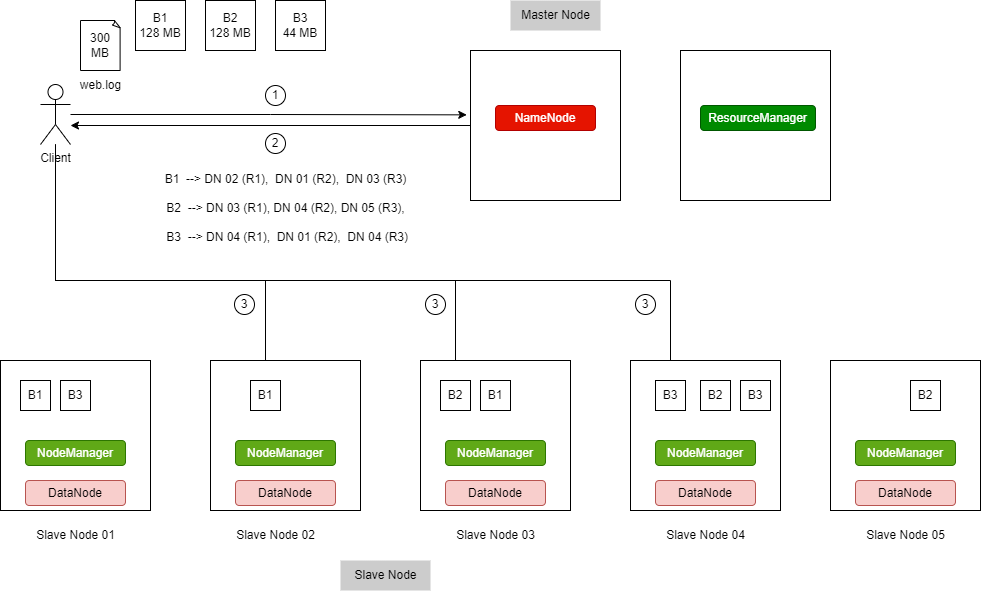

The diagram above was exported from draw.io. Its source (the exported page's mxGraphModel, read from the mxfile embedded in the PNG):
<mxGraphModel dx="655" dy="433" grid="1" gridSize="10" guides="1" tooltips="1" connect="1" arrows="1" fold="1" page="0" pageScale="1" pageWidth="850" pageHeight="1100" math="0" shadow="0">
  <root>
    <mxCell id="0" />
    <mxCell id="1" parent="0" />
    <mxCell id="eCZ4VT_0pzmBTmYFdNy8-41" style="edgeStyle=orthogonalEdgeStyle;rounded=0;orthogonalLoop=1;jettySize=auto;html=1;" parent="1" source="eCZ4VT_0pzmBTmYFdNy8-1" target="eCZ4VT_0pzmBTmYFdNy8-38" edge="1">
      <mxGeometry relative="1" as="geometry">
        <Array as="points">
          <mxPoint x="105" y="280" />
          <mxPoint x="505" y="280" />
        </Array>
      </mxGeometry>
    </mxCell>
    <mxCell id="eCZ4VT_0pzmBTmYFdNy8-42" style="edgeStyle=orthogonalEdgeStyle;rounded=0;orthogonalLoop=1;jettySize=auto;html=1;" parent="1" source="eCZ4VT_0pzmBTmYFdNy8-1" target="eCZ4VT_0pzmBTmYFdNy8-35" edge="1">
      <mxGeometry relative="1" as="geometry">
        <Array as="points">
          <mxPoint x="105" y="280" />
          <mxPoint x="315" y="280" />
        </Array>
      </mxGeometry>
    </mxCell>
    <mxCell id="eCZ4VT_0pzmBTmYFdNy8-43" style="edgeStyle=orthogonalEdgeStyle;rounded=0;orthogonalLoop=1;jettySize=auto;html=1;" parent="1" source="eCZ4VT_0pzmBTmYFdNy8-1" target="eCZ4VT_0pzmBTmYFdNy8-39" edge="1">
      <mxGeometry relative="1" as="geometry">
        <Array as="points">
          <mxPoint x="105" y="280" />
          <mxPoint x="720" y="280" />
        </Array>
      </mxGeometry>
    </mxCell>
    <mxCell id="eCZ4VT_0pzmBTmYFdNy8-1" value="Client" style="shape=umlActor;verticalLabelPosition=bottom;verticalAlign=top;html=1;outlineConnect=0;" parent="1" vertex="1">
      <mxGeometry x="90" y="84" width="30" height="60" as="geometry" />
    </mxCell>
    <mxCell id="eCZ4VT_0pzmBTmYFdNy8-2" value="300 &lt;br&gt;MB" style="whiteSpace=wrap;html=1;shape=mxgraph.basic.document" parent="1" vertex="1">
      <mxGeometry x="130" y="20" width="40" height="50" as="geometry" />
    </mxCell>
    <mxCell id="eCZ4VT_0pzmBTmYFdNy8-3" value="web.log" style="text;html=1;align=center;verticalAlign=middle;resizable=0;points=[];autosize=1;strokeColor=none;fillColor=none;" parent="1" vertex="1">
      <mxGeometry x="120" y="70" width="60" height="30" as="geometry" />
    </mxCell>
    <mxCell id="eCZ4VT_0pzmBTmYFdNy8-4" value="" style="whiteSpace=wrap;html=1;aspect=fixed;" parent="1" vertex="1">
      <mxGeometry x="50" y="360" width="150" height="150" as="geometry" />
    </mxCell>
    <mxCell id="eCZ4VT_0pzmBTmYFdNy8-5" value="" style="whiteSpace=wrap;html=1;aspect=fixed;" parent="1" vertex="1">
      <mxGeometry x="260" y="360" width="150" height="150" as="geometry" />
    </mxCell>
    <mxCell id="eCZ4VT_0pzmBTmYFdNy8-6" value="" style="whiteSpace=wrap;html=1;aspect=fixed;" parent="1" vertex="1">
      <mxGeometry x="470" y="360" width="150" height="150" as="geometry" />
    </mxCell>
    <mxCell id="eCZ4VT_0pzmBTmYFdNy8-7" value="" style="whiteSpace=wrap;html=1;aspect=fixed;" parent="1" vertex="1">
      <mxGeometry x="680" y="360" width="150" height="150" as="geometry" />
    </mxCell>
    <mxCell id="eCZ4VT_0pzmBTmYFdNy8-8" value="Slave Node 01" style="text;html=1;align=center;verticalAlign=middle;resizable=0;points=[];autosize=1;strokeColor=none;fillColor=none;" parent="1" vertex="1">
      <mxGeometry x="75" y="520" width="100" height="30" as="geometry" />
    </mxCell>
    <mxCell id="eCZ4VT_0pzmBTmYFdNy8-9" value="Slave Node 02" style="text;html=1;align=center;verticalAlign=middle;resizable=0;points=[];autosize=1;strokeColor=none;fillColor=none;" parent="1" vertex="1">
      <mxGeometry x="275" y="520" width="100" height="30" as="geometry" />
    </mxCell>
    <mxCell id="eCZ4VT_0pzmBTmYFdNy8-10" value="Slave Node 03" style="text;html=1;align=center;verticalAlign=middle;resizable=0;points=[];autosize=1;strokeColor=none;fillColor=none;" parent="1" vertex="1">
      <mxGeometry x="495" y="520" width="100" height="30" as="geometry" />
    </mxCell>
    <mxCell id="eCZ4VT_0pzmBTmYFdNy8-11" value="Slave Node 04" style="text;html=1;align=center;verticalAlign=middle;resizable=0;points=[];autosize=1;strokeColor=none;fillColor=none;" parent="1" vertex="1">
      <mxGeometry x="705" y="520" width="100" height="30" as="geometry" />
    </mxCell>
    <mxCell id="eCZ4VT_0pzmBTmYFdNy8-64" style="edgeStyle=orthogonalEdgeStyle;rounded=0;orthogonalLoop=1;jettySize=auto;html=1;" parent="1" source="eCZ4VT_0pzmBTmYFdNy8-12" edge="1">
      <mxGeometry relative="1" as="geometry">
        <mxPoint x="120" y="125" as="targetPoint" />
      </mxGeometry>
    </mxCell>
    <mxCell id="eCZ4VT_0pzmBTmYFdNy8-12" value="" style="whiteSpace=wrap;html=1;aspect=fixed;" parent="1" vertex="1">
      <mxGeometry x="520" y="50" width="150" height="150" as="geometry" />
    </mxCell>
    <mxCell id="eCZ4VT_0pzmBTmYFdNy8-13" value="Master Node" style="text;html=1;align=center;verticalAlign=middle;resizable=0;points=[];autosize=1;strokeColor=none;fillColor=#CCCCCC;" parent="1" vertex="1">
      <mxGeometry x="560" width="90" height="30" as="geometry" />
    </mxCell>
    <mxCell id="eCZ4VT_0pzmBTmYFdNy8-16" value="NameNode" style="rounded=1;whiteSpace=wrap;html=1;fillColor=#e51400;strokeColor=#B20000;fontColor=#ffffff;" parent="1" vertex="1">
      <mxGeometry x="545" y="105" width="100" height="25" as="geometry" />
    </mxCell>
    <mxCell id="eCZ4VT_0pzmBTmYFdNy8-17" value="" style="whiteSpace=wrap;html=1;aspect=fixed;" parent="1" vertex="1">
      <mxGeometry x="730" y="50" width="150" height="150" as="geometry" />
    </mxCell>
    <mxCell id="eCZ4VT_0pzmBTmYFdNy8-18" value="ResourceManager" style="rounded=1;whiteSpace=wrap;html=1;fillColor=#008a00;strokeColor=#005700;fontColor=#ffffff;" parent="1" vertex="1">
      <mxGeometry x="750" y="105" width="115" height="25" as="geometry" />
    </mxCell>
    <mxCell id="eCZ4VT_0pzmBTmYFdNy8-19" value="Slave Node" style="text;html=1;align=center;verticalAlign=middle;resizable=0;points=[];autosize=1;strokeColor=none;fillColor=#CCCCCC;" parent="1" vertex="1">
      <mxGeometry x="390" y="560" width="90" height="30" as="geometry" />
    </mxCell>
    <mxCell id="eCZ4VT_0pzmBTmYFdNy8-20" value="NodeManager" style="rounded=1;whiteSpace=wrap;html=1;fillColor=#60a917;fontColor=#ffffff;strokeColor=#2D7600;" parent="1" vertex="1">
      <mxGeometry x="75" y="440" width="100" height="25" as="geometry" />
    </mxCell>
    <mxCell id="eCZ4VT_0pzmBTmYFdNy8-21" value="DataNode" style="rounded=1;whiteSpace=wrap;html=1;fillColor=#f8cecc;strokeColor=#b85450;" parent="1" vertex="1">
      <mxGeometry x="75" y="480" width="100" height="25" as="geometry" />
    </mxCell>
    <mxCell id="eCZ4VT_0pzmBTmYFdNy8-22" value="NodeManager" style="rounded=1;whiteSpace=wrap;html=1;fillColor=#60a917;fontColor=#ffffff;strokeColor=#2D7600;" parent="1" vertex="1">
      <mxGeometry x="285" y="440" width="100" height="25" as="geometry" />
    </mxCell>
    <mxCell id="eCZ4VT_0pzmBTmYFdNy8-23" value="DataNode" style="rounded=1;whiteSpace=wrap;html=1;fillColor=#f8cecc;strokeColor=#b85450;" parent="1" vertex="1">
      <mxGeometry x="285" y="480" width="100" height="25" as="geometry" />
    </mxCell>
    <mxCell id="eCZ4VT_0pzmBTmYFdNy8-24" value="NodeManager" style="rounded=1;whiteSpace=wrap;html=1;fillColor=#60a917;fontColor=#ffffff;strokeColor=#2D7600;" parent="1" vertex="1">
      <mxGeometry x="495" y="440" width="100" height="25" as="geometry" />
    </mxCell>
    <mxCell id="eCZ4VT_0pzmBTmYFdNy8-25" value="DataNode" style="rounded=1;whiteSpace=wrap;html=1;fillColor=#f8cecc;strokeColor=#b85450;" parent="1" vertex="1">
      <mxGeometry x="495" y="480" width="100" height="25" as="geometry" />
    </mxCell>
    <mxCell id="eCZ4VT_0pzmBTmYFdNy8-26" value="NodeManager" style="rounded=1;whiteSpace=wrap;html=1;fillColor=#60a917;fontColor=#ffffff;strokeColor=#2D7600;" parent="1" vertex="1">
      <mxGeometry x="705" y="440" width="100" height="25" as="geometry" />
    </mxCell>
    <mxCell id="eCZ4VT_0pzmBTmYFdNy8-27" value="DataNode" style="rounded=1;whiteSpace=wrap;html=1;fillColor=#f8cecc;strokeColor=#b85450;" parent="1" vertex="1">
      <mxGeometry x="705" y="480" width="100" height="25" as="geometry" />
    </mxCell>
    <mxCell id="eCZ4VT_0pzmBTmYFdNy8-28" style="edgeStyle=orthogonalEdgeStyle;rounded=0;orthogonalLoop=1;jettySize=auto;html=1;entryX=-0.025;entryY=0.429;entryDx=0;entryDy=0;entryPerimeter=0;" parent="1" source="eCZ4VT_0pzmBTmYFdNy8-1" target="eCZ4VT_0pzmBTmYFdNy8-12" edge="1">
      <mxGeometry relative="1" as="geometry" />
    </mxCell>
    <mxCell id="eCZ4VT_0pzmBTmYFdNy8-29" value="B1&lt;br&gt;128 MB" style="whiteSpace=wrap;html=1;aspect=fixed;" parent="1" vertex="1">
      <mxGeometry x="185" width="50" height="50" as="geometry" />
    </mxCell>
    <mxCell id="eCZ4VT_0pzmBTmYFdNy8-30" value="B2&lt;br&gt;128 MB" style="whiteSpace=wrap;html=1;aspect=fixed;" parent="1" vertex="1">
      <mxGeometry x="255" width="50" height="50" as="geometry" />
    </mxCell>
    <mxCell id="eCZ4VT_0pzmBTmYFdNy8-31" value="B3&lt;br&gt;44 MB" style="whiteSpace=wrap;html=1;aspect=fixed;" parent="1" vertex="1">
      <mxGeometry x="325" width="50" height="50" as="geometry" />
    </mxCell>
    <mxCell id="eCZ4VT_0pzmBTmYFdNy8-33" value="B1&amp;nbsp; --&amp;gt; DN 02 (R1),&amp;nbsp;&amp;nbsp;DN 01 (R2),&amp;nbsp;&amp;nbsp;DN 03 (R3)&lt;br&gt;&lt;br&gt;B2&amp;nbsp; --&amp;gt; DN 03 (R1), DN 04 (R2), DN 05 (R3),&lt;br&gt;&lt;br&gt;&amp;nbsp;B3&amp;nbsp; --&amp;gt; DN 04 (R1),&amp;nbsp;&amp;nbsp;DN 01 (R2),&amp;nbsp;&amp;nbsp;DN 04 (R3)&lt;br&gt;&amp;nbsp;" style="text;html=1;align=center;verticalAlign=middle;resizable=0;points=[];autosize=1;strokeColor=none;fillColor=none;" parent="1" vertex="1">
      <mxGeometry x="200" y="165" width="270" height="100" as="geometry" />
    </mxCell>
    <mxCell id="eCZ4VT_0pzmBTmYFdNy8-35" value="B1" style="whiteSpace=wrap;html=1;aspect=fixed;" parent="1" vertex="1">
      <mxGeometry x="300" y="380" width="30" height="30" as="geometry" />
    </mxCell>
    <mxCell id="eCZ4VT_0pzmBTmYFdNy8-38" value="B2" style="whiteSpace=wrap;html=1;aspect=fixed;" parent="1" vertex="1">
      <mxGeometry x="490" y="380" width="30" height="30" as="geometry" />
    </mxCell>
    <mxCell id="eCZ4VT_0pzmBTmYFdNy8-39" value="B3" style="whiteSpace=wrap;html=1;aspect=fixed;" parent="1" vertex="1">
      <mxGeometry x="705" y="380" width="30" height="30" as="geometry" />
    </mxCell>
    <mxCell id="eCZ4VT_0pzmBTmYFdNy8-44" value="1" style="ellipse;whiteSpace=wrap;html=1;aspect=fixed;" parent="1" vertex="1">
      <mxGeometry x="315" y="85" width="20" height="20" as="geometry" />
    </mxCell>
    <mxCell id="eCZ4VT_0pzmBTmYFdNy8-49" value="3" style="ellipse;whiteSpace=wrap;html=1;aspect=fixed;" parent="1" vertex="1">
      <mxGeometry x="284" y="294" width="20" height="20" as="geometry" />
    </mxCell>
    <mxCell id="eCZ4VT_0pzmBTmYFdNy8-50" value="3" style="ellipse;whiteSpace=wrap;html=1;aspect=fixed;" parent="1" vertex="1">
      <mxGeometry x="475" y="294" width="20" height="20" as="geometry" />
    </mxCell>
    <mxCell id="eCZ4VT_0pzmBTmYFdNy8-51" value="3" style="ellipse;whiteSpace=wrap;html=1;aspect=fixed;" parent="1" vertex="1">
      <mxGeometry x="685" y="294" width="20" height="20" as="geometry" />
    </mxCell>
    <mxCell id="eCZ4VT_0pzmBTmYFdNy8-52" value="" style="whiteSpace=wrap;html=1;aspect=fixed;" parent="1" vertex="1">
      <mxGeometry x="880" y="360" width="150" height="150" as="geometry" />
    </mxCell>
    <mxCell id="eCZ4VT_0pzmBTmYFdNy8-53" value="Slave Node 05" style="text;html=1;align=center;verticalAlign=middle;resizable=0;points=[];autosize=1;strokeColor=none;fillColor=none;" parent="1" vertex="1">
      <mxGeometry x="905" y="520" width="100" height="30" as="geometry" />
    </mxCell>
    <mxCell id="eCZ4VT_0pzmBTmYFdNy8-54" value="NodeManager" style="rounded=1;whiteSpace=wrap;html=1;fillColor=#60a917;fontColor=#ffffff;strokeColor=#2D7600;" parent="1" vertex="1">
      <mxGeometry x="905" y="440" width="100" height="25" as="geometry" />
    </mxCell>
    <mxCell id="eCZ4VT_0pzmBTmYFdNy8-55" value="DataNode" style="rounded=1;whiteSpace=wrap;html=1;fillColor=#f8cecc;strokeColor=#b85450;" parent="1" vertex="1">
      <mxGeometry x="905" y="480" width="100" height="25" as="geometry" />
    </mxCell>
    <mxCell id="eCZ4VT_0pzmBTmYFdNy8-56" value="B3" style="whiteSpace=wrap;html=1;aspect=fixed;" parent="1" vertex="1">
      <mxGeometry x="110" y="380" width="30" height="30" as="geometry" />
    </mxCell>
    <mxCell id="eCZ4VT_0pzmBTmYFdNy8-59" value="B1" style="whiteSpace=wrap;html=1;aspect=fixed;" parent="1" vertex="1">
      <mxGeometry x="70" y="380" width="30" height="30" as="geometry" />
    </mxCell>
    <mxCell id="eCZ4VT_0pzmBTmYFdNy8-60" value="B1" style="whiteSpace=wrap;html=1;aspect=fixed;" parent="1" vertex="1">
      <mxGeometry x="530" y="380" width="30" height="30" as="geometry" />
    </mxCell>
    <mxCell id="eCZ4VT_0pzmBTmYFdNy8-61" value="B2" style="whiteSpace=wrap;html=1;aspect=fixed;" parent="1" vertex="1">
      <mxGeometry x="750" y="380" width="30" height="30" as="geometry" />
    </mxCell>
    <mxCell id="eCZ4VT_0pzmBTmYFdNy8-62" value="B2" style="whiteSpace=wrap;html=1;aspect=fixed;" parent="1" vertex="1">
      <mxGeometry x="960" y="380" width="30" height="30" as="geometry" />
    </mxCell>
    <mxCell id="eCZ4VT_0pzmBTmYFdNy8-63" value="B3" style="whiteSpace=wrap;html=1;aspect=fixed;" parent="1" vertex="1">
      <mxGeometry x="790" y="380" width="30" height="30" as="geometry" />
    </mxCell>
    <mxCell id="eCZ4VT_0pzmBTmYFdNy8-65" value="2" style="ellipse;whiteSpace=wrap;html=1;aspect=fixed;" parent="1" vertex="1">
      <mxGeometry x="315" y="133" width="20" height="20" as="geometry" />
    </mxCell>
  </root>
</mxGraphModel>